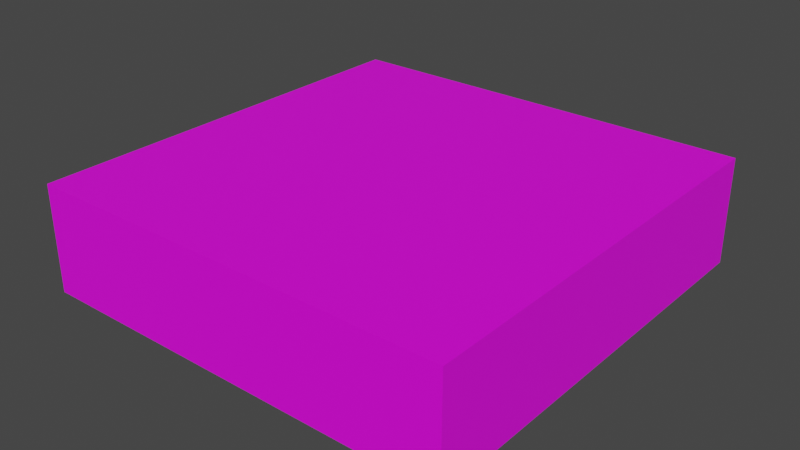 # Source: sound_player.blend  (saved by Blender 2.93.20; exported with 4.5.12 LTS)
import bpy
from mathutils import Matrix  # noqa: F401  (used for matrix-valued properties, if any)

bpy.ops.wm.read_factory_settings(use_empty=True)
scene = bpy.context.scene
scene.name = 'Scene'

# ---- images (referenced by path relative to the original .blend; pixels are not part of the script)
import os
ASSET_DIR = os.environ.get("B2B_ASSET_DIR", "")  # directory of the original .blend (textures are referenced by path, not embedded)
HERE = os.path.dirname(os.path.abspath(__file__))  # packed textures are extracted next to this script under _unpacked/

def load_image(name, relpath, width, height, colorspace="sRGB"):
    """Load a texture the original file referenced (path relative to the .blend, or extracted next to this script)."""
    p = next((c for c in (os.path.join(HERE, relpath), os.path.join(ASSET_DIR, relpath)) if relpath and os.path.exists(c)), "")
    if p:
        img = bpy.data.images.load(p, check_existing=True)
        img.name = name
    else:  # same state as the original file: an image datablock whose file is absent (Cycles renders it pink)
        img = bpy.data.images.new(name, width, height)
        img.source = "FILE"
        img.filepath = "//" + (relpath or name)
    img.colorspace_settings.name = colorspace
    return img
img_sound_player_png = load_image('sound_player.png', 'sound_player1.png', 1024, 1024, 'sRGB')

# ---- materials (node trees are filled in below, after node groups)
mat_sound_player = bpy.data.materials.new('sound_player')
mat_sound_player.use_transparent_shadow = False

# ---- material node trees
mat_sound_player.use_nodes = True; mat_sound_player.node_tree.nodes.clear()
_N = mat_sound_player.node_tree.nodes; _L = mat_sound_player.node_tree.links
n0 = _N.new('ShaderNodeBsdfPrincipled'); n0.name = 'Principled BSDF'; n0.location = (10, 300)
n0.distribution = 'GGX'
n0.subsurface_method = 'BURLEY'
n0.inputs[3].default_value = 1.45
n0.inputs[27].default_value = (0.0, 0.0, 0.0, 1.0)
n0.inputs[28].default_value = 1.0
n1 = _N.new('ShaderNodeOutputMaterial'); n1.name = 'Material Output'; n1.location = (300, 300)
n2 = _N.new('ShaderNodeTexImage'); n2.name = 'Image Texture'; n2.location = (-280, 280)
n2.image = img_sound_player_png
_L.new(n0.outputs[0], n1.inputs[0])
_L.new(n2.outputs[0], n0.inputs[0])
n1.is_active_output = True

# ---- world
world_world = bpy.data.worlds.new('World'); scene.world = world_world
world_world.use_nodes = True; world_world.node_tree.nodes.clear()
_N = world_world.node_tree.nodes; _L = world_world.node_tree.links
n0 = _N.new('ShaderNodeOutputWorld'); n0.name = 'World Output'; n0.location = (300, 300)
n1 = _N.new('ShaderNodeBackground'); n1.name = 'Background'; n1.location = (10, 300)
n1.inputs[0].default_value = (0.05088, 0.05088, 0.05088, 1.0)
_L.new(n1.outputs[0], n0.inputs[0])
n0.is_active_output = True
world_world.color = (0.05088, 0.05088, 0.05088)
world_world.use_sun_shadow = False
world_world.sun_shadow_jitter_overblur = 0.0

# ---- meshes
me_sound_player = bpy.data.meshes.new('sound_player')
me_sound_player.from_pydata([(-1.0, -1.0, -1.0), (-1.0, -1.0, 1.0), (-1.0, 1.0, -1.0), (-1.0, 1.0, 1.0), (1.0, -1.0, -1.0), (1.0, -1.0, 1.0), (1.0, 1.0, -1.0), (1.0, 1.0, 1.0)], [], [(0, 1, 3, 2), (2, 3, 7, 6), (6, 7, 5, 4), (4, 5, 1, 0), (2, 6, 4, 0), (7, 3, 1, 5)])
_uv = me_sound_player.uv_layers.new(name='UVMap')
_uv.uv.foreach_set('vector', [0.9937, -0.006201, 0.9937, 0.1995, -0.006348, 0.1995, -0.006348, -0.006201, 0.5255, 0.02057, 0.718, 0.02057, 0.718, 0.2131, 0.5255, 0.2131, 0.8574, 0.05005, 0.8574, 0.1745, 0.3594, 0.1745, 0.3594, 0.05005, 1.053, 0.08032, 1.053, 0.2223, 0.4844, 0.2223, 0.4844, 0.08032, 0.0, 0.7108, 0.2892, 0.7108, 0.2892, 1.0, 0.0, 1.0, 2.98e-08, 1.0, 0.0, 2.98e-08, 1.0, 0.0, 1.0, 1.0])
me_sound_player.materials.append(mat_sound_player)
me_sound_player.use_remesh_fix_poles = True
me_sound_player.use_remesh_preserve_attributes = False
me_sound_player.update()
arm_sound_player_qc_skeleton = bpy.data.armatures.new('sound_player.qc_skeleton')  # bones are not reproduced

# ---- objects
ob_sound_player = bpy.data.objects.new('sound_player', me_sound_player)
ob_sound_player_qc_skeleton = bpy.data.objects.new('sound_player.qc_skeleton', arm_sound_player_qc_skeleton)

# ---- transforms, parenting, visibility, modifiers, constraints
ob_sound_player.parent = ob_sound_player_qc_skeleton
ob_sound_player.location = (0.0, 0.0, -48.0)
ob_sound_player.scale = (64.0, 64.0, 16.0)
ob_sound_player_qc_skeleton.location = (0.0, 0.0, 0.0)

# ---- collection membership
scene.collection.objects.link(ob_sound_player)
scene.collection.objects.link(ob_sound_player_qc_skeleton)

# ---- scene / render settings (as saved in the file)
scene.frame_start = 1; scene.frame_end = 250; scene.frame_set(1)
scene.render.engine = 'BLENDER_EEVEE_NEXT'
scene.cycles.use_denoising = False
scene.cycles.samples = 128
scene.cycles.sampling_pattern = 'TABULATED_SOBOL'
scene.cycles.use_adaptive_sampling = False
scene.cycles.use_light_tree = False
scene.view_settings.view_transform = 'Filmic'
bpy.context.view_layer.update()

# ---- added for rendering (the .blend has no active camera and no usable light): camera, sun
cam_auto = bpy.data.cameras.new('AutoCamera')
cam_auto.lens = 50.0
cam_auto.sensor_width = 36.0
cam_auto.clip_end = 2984.9
ob_auto_camera = bpy.data.objects.new('AutoCamera', cam_auto)
scene.collection.objects.link(ob_auto_camera)
ob_auto_camera.location = (170.08, -204.096, 88.0643)
ob_auto_camera.rotation_euler = (1.09748, -7.21219e-08, 0.694738)
scene.camera = ob_auto_camera
light_auto_sun = bpy.data.lights.new('AutoSun', 'SUN')
light_auto_sun.energy = 3.0
light_auto_sun.angle = 0.0523599
ob_auto_sun = bpy.data.objects.new('AutoSun', light_auto_sun)
scene.collection.objects.link(ob_auto_sun)
ob_auto_sun.rotation_euler = (0.872665, 0.174533, 0.523599)
bpy.context.view_layer.update()
